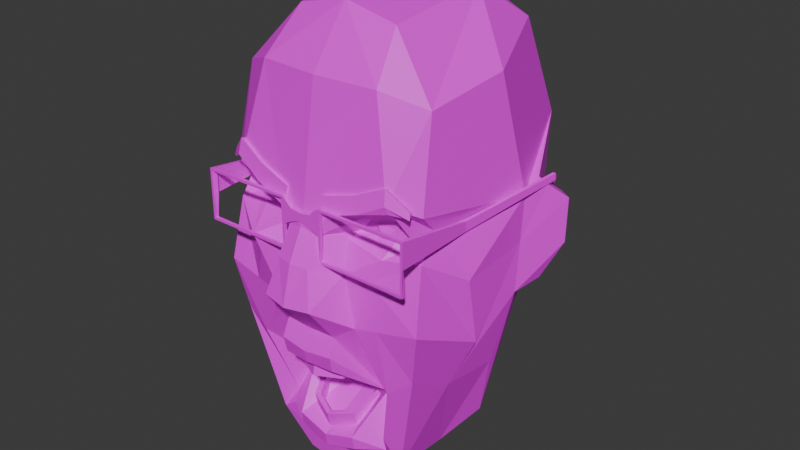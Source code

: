 # Source: cobson.blend  (saved by Blender 4.1.23; exported with 4.5.12 LTS)
import bpy
from mathutils import Matrix  # noqa: F401  (used for matrix-valued properties, if any)

bpy.ops.wm.read_factory_settings(use_empty=True)
scene = bpy.context.scene
scene.name = 'Scene'

# ---- images (referenced by path relative to the original .blend; pixels are not part of the script)
import os
ASSET_DIR = os.environ.get("B2B_ASSET_DIR", "")  # directory of the original .blend (textures are referenced by path, not embedded)
HERE = os.path.dirname(os.path.abspath(__file__))  # packed textures are extracted next to this script under _unpacked/

def load_image(name, relpath, width, height, colorspace="sRGB"):
    """Load a texture the original file referenced (path relative to the .blend, or extracted next to this script)."""
    p = next((c for c in (os.path.join(HERE, relpath), os.path.join(ASSET_DIR, relpath)) if relpath and os.path.exists(c)), "")
    if p:
        img = bpy.data.images.load(p, check_existing=True)
        img.name = name
    else:  # same state as the original file: an image datablock whose file is absent (Cycles renders it pink)
        img = bpy.data.images.new(name, width, height)
        img.source = "FILE"
        img.filepath = "//" + (relpath or name)
    img.colorspace_settings.name = colorspace
    return img
img_tex_1_png = load_image('tex_1.png', 'tex_1.png', 1024, 1024, 'sRGB')

# ---- materials (node trees are filled in below, after node groups)
mat_material_001 = bpy.data.materials.new('Material.001')
mat_material_001.use_transparent_shadow = False

# ---- material node trees
mat_material_001.use_nodes = True; mat_material_001.node_tree.nodes.clear()
_N = mat_material_001.node_tree.nodes; _L = mat_material_001.node_tree.links
n0 = _N.new('ShaderNodeBsdfPrincipled'); n0.name = 'Principled BSDF'; n0.location = (10, 300)
n1 = _N.new('ShaderNodeOutputMaterial'); n1.name = 'Material Output'; n1.location = (300, 300)
n2 = _N.new('ShaderNodeTexImage'); n2.name = 'Image Texture'; n2.location = (-367, 348)
n2.image = img_tex_1_png
_L.new(n0.outputs[0], n1.inputs[0])
_L.new(n2.outputs[0], n0.inputs[0])
n1.is_active_output = True

# ---- world
world_world = bpy.data.worlds.new('World'); scene.world = world_world
world_world.use_nodes = True; world_world.node_tree.nodes.clear()
_N = world_world.node_tree.nodes; _L = world_world.node_tree.links
n0 = _N.new('ShaderNodeOutputWorld'); n0.name = 'World Output'; n0.location = (300, 300)
n1 = _N.new('ShaderNodeBackground'); n1.name = 'Background'; n1.location = (10, 300)
n1.inputs[0].default_value = (0.05088, 0.05088, 0.05088, 1.0)
_L.new(n1.outputs[0], n0.inputs[0])
n0.is_active_output = True
world_world.color = (0.05088, 0.05088, 0.05088)
world_world.use_sun_shadow = False
world_world.sun_shadow_jitter_overblur = 0.0

# ---- meshes
me_mhead2 = bpy.data.meshes.new('mhead2')
me_mhead2.from_pydata([(0.05093, 0.05102, 0.08396), (0.01393, 0.03583, 0.08585), (0.06181, 0.03755, 0.07559), (0.05248, 0.03664, 0.08395), (0.06252, 0.03872, 0.07777), (0.04456, -0.09059, -0.04756), (0.0, -0.02832, 0.1107), (0.01588, 0.02599, 0.0892), (0.01623, -0.1451, 0.06789), (0.09056, 0.01693, -0.03628), (0.01838, -0.06204, 0.09396), (0.06319, 0.02087, 0.05646), (0.06238, 0.08904, 0.05965), (0.03857, 0.09829, 0.07422), (-0.01366, 0.03293, 0.08585), (-0.05994, 0.04156, 0.07922), (-0.0151, 0.02361, 0.09168), (-0.01263, 0.03509, 0.08948), (-0.05062, 0.05011, 0.0808), (-0.05934, 0.04063, 0.07689), (0.0, -0.1645, 0.06569), (0.0001291, 0.01589, 0.09334), (0.0001687, 0.02402, 0.09086), (0.0, -0.125, -0.06577), (-0.04456, -0.09059, -0.04756), (-0.06833, 0.02076, 0.05646), (-0.03368, 0.01071, 0.06839), (-0.0632, -0.0854, 0.04102), (-0.06855, -0.03396, 0.08023), (-0.06464, -0.08881, -0.001331), (0.03506, 0.03249, 0.08882), (0.03514, 0.03154, 0.08598), (-0.03303, 0.04019, 0.08332), (0.03368, 0.02056, 0.06839), (-0.03353, 0.01843, 0.06839), (0.01775, -0.07238, 0.09162), (-0.04864, -0.078, 0.07634), (-0.01375, 0.01362, 0.09334), (-0.005116, 0.01718, 0.09334), (-0.07376, 0.02359, -0.04237), (-0.0672, -0.001314, 0.09132), (-0.07186, 0.02019, -0.04), (-0.06889, 0.01362, 0.09334), (-0.06889, 0.03018, 0.09334), (0.01401, -0.001314, 0.09334), (0.005374, 0.01718, 0.09334), (0.0787, 0.02009, -0.04036), (0.06746, -0.001314, 0.09132), (0.01401, -0.001314, 0.0913), (0.06585, 0.02856, 0.09123), (0.07693, 0.02369, -0.042), (0.06915, 0.01362, 0.09334), (0.06915, -0.002934, 0.09334), (0.01244, -0.002934, 0.09134), (0.06736, 0.03018, 0.09125), (-0.0221, -0.1051, 0.05254), (-0.0156, -0.1145, 0.06997), (-0.01876, -0.08285, 0.05941), (-0.01307, -0.08445, 0.07784), (-0.0221, -0.07266, 0.05829), (0.06572, 0.007013, 0.07212), (0.06855, -0.03396, 0.08023), (0.03992, -0.1431, 0.01121), (0.02405, -0.1688, 0.0509), (0.0831, 0.01788, -0.04062), (0.08095, -0.01288, -0.03951), (0.01669, -0.05064, 0.08868), (0.01593, -0.02717, 0.1076), (0.0, -0.01695, -0.0984), (-0.06661, 0.004773, 0.07093), (-0.05676, 0.01054, 0.06268), (0.03323, 0.04169, 0.08332), (0.06156, 0.03374, 0.07618), (0.0333, 0.04272, 0.08672), (-0.06648, 0.03378, 0.07082), (-0.06238, 0.08904, 0.05965), (0.06289, 0.0346, 0.07881), (0.0632, -0.0854, 0.04102), (0.07674, -0.05356, 0.0342), (-0.05106, 0.04709, -0.08095), (0.0, 0.05317, -0.1035), (0.08959, -0.01227, -0.037), (0.07603, -0.01101, 0.04159), (-0.04697, -0.03884, 0.08128), (-0.04722, -0.1427, 0.02469), (-0.09056, 0.01693, -0.03628), (-0.08959, -0.01227, -0.037), (0.07337, -0.03398, -0.02953), (0.08009, -0.03507, -0.02665), (0.0, -0.1516, 0.01697), (0.0, -0.1728, 0.05115), (-0.06837, 0.09783, 0.004021), (0.0212, -0.01049, 0.08264), (0.01958, 0.008559, 0.07669), (-0.009878, 0.01293, 0.09175), (-0.02173, 0.01406, 0.06839), (-4.002e-05, -0.06432, 0.09489), (0.0, -0.05116, 0.089), (-0.03315, 0.04131, 0.08672), (-0.05274, -0.02297, -0.07294), (0.04599, 0.01236, 0.06839), (-0.04618, 0.0184, 0.06839), (-0.04731, 0.02633, 0.06834), (-0.07481, -0.03982, -0.008552), (-0.08009, -0.03507, -0.02665), (0.06566, 0.0339, 0.07082), (-0.07638, -0.005998, -0.009206), (-0.01497, 0.02244, 0.08802), (-0.05997, 0.03534, 0.078), (-0.05191, 0.0407, 0.08395), (-0.02356, -0.1608, 0.06565), (0.07586, 0.02894, -0.02671), (0.04722, -0.1427, 0.02469), (0.04666, -0.1411, 0.06464), (0.01258, 0.03683, 0.08948), (0.01547, 0.02654, 0.09168), (0.07749, 0.02356, -0.009731), (0.05216, 0.04155, 0.08596), (0.07638, -0.005998, -0.009206), (-0.04666, -0.1411, 0.06464), (0.05065, 0.05015, 0.0808), (0.02356, -0.1608, 0.06565), (0.06236, -0.06805, 0.07493), (0.08368, 0.02767, -0.02325), (0.05106, 0.04709, -0.08095), (0.0, -0.1413, 0.07809), (-0.02181, -0.1361, 0.07548), (-0.0831, 0.01788, -0.04062), (-0.01623, -0.1451, 0.06789), (-0.07674, -0.05356, 0.0342), (0.03234, 0.1253, 0.04945), (-0.07603, -0.01101, 0.04159), (0.0, 0.1165, -0.08156), (0.0, 0.1394, -0.03093), (0.04467, 0.1092, -0.05892), (0.03298, 0.1327, -0.02446), (0.06837, 0.09783, 0.004021), (-0.03787, -0.002015, 0.0926), (-0.05181, 0.03663, 0.08435), (-0.02124, 0.00739, 0.07669), (0.07481, -0.03982, -0.008552), (-0.07455, 0.02894, -0.02671), (-0.08152, 0.02767, -0.02325), (-0.05581, -0.1001, -0.005927), (-0.03992, -0.1431, 0.01121), (0.03335, 0.026, 0.06839), (0.05043, 0.02618, 0.06769), (0.04605, 0.02029, 0.06839), (0.03942, 0.01459, 0.07125), (0.0, 0.1333, 0.0507), (0.05577, 0.01121, 0.06268), (-0.07226, 0.02356, -0.009731), (0.05195, 0.04108, 0.08435), (0.03348, 0.01254, 0.06839), (0.043, 0.003717, 0.07711), (3.904e-05, -0.003516, 0.1036), (-0.01593, -0.02717, 0.1076), (-0.01669, -0.05064, 0.08868), (0.03651, -0.1332, 0.06582), (0.03012, -0.09805, 0.05575), (-0.01867, -0.0118, 0.08264), (-0.03234, 0.1253, 0.04945), (0.0276, -0.04364, 0.08231), (0.01541, 0.02546, 0.08802), (-0.0276, -0.04364, 0.08231), (-0.02907, -0.1028, 0.05273), (0.01021, -0.004118, 0.1008), (0.05274, -0.02297, -0.07294), (0.0, 0.09873, 0.07836), (-0.03955, 0.013, 0.07125), (-0.05093, 0.05102, 0.08396), (-0.05205, 0.0414, 0.08596), (-0.06236, -0.06805, 0.07493), (-0.03471, 0.03077, 0.08882), (-0.01704, -0.06204, 0.0942), (0.01009, 0.01272, 0.09175), (0.02305, 0.01201, 0.06839), (-0.03857, 0.09829, 0.07422), (-0.01547, 0.02299, 0.0892), (-0.07337, -0.03398, -0.02953), (-0.03651, -0.1332, 0.06582), (-0.03298, 0.1327, -0.02446), (-0.08095, -0.01288, -0.03951), (-0.04467, 0.1092, -0.05892), (0.05581, -0.1312, -0.005927), (0.03857, -0.121, 0.07123), (0.0, -0.1475, 0.06781), (-0.035, -0.01364, 0.08973), (-0.02405, -0.1688, 0.0509), (-0.03081, 0.02419, 0.07028), (0.06464, -0.08881, -0.001331), (0.0462, -0.08181, 0.07708), (-0.06069, 0.03612, 0.08049), (-0.03471, 0.0297, 0.08598), (-0.01073, -0.003752, 0.1008), (-0.04621, 0.01057, 0.06839), (0.03646, -0.01104, 0.07959), (0.0197, -0.1358, 0.07556), (0.04223, -0.03999, 0.08153), (-0.01651, -0.0728, 0.0918), (0.0, -0.07259, 0.0933), (0.01905, -0.1269, 0.07721), (-0.02123, -0.1278, 0.07696), (0.0, -0.1324, 0.0793), (0.0001159, -0.1002, 0.007315), (-0.06889, -0.002934, 0.09334), (-0.01218, -0.002934, 0.09334), (-0.01218, 0.01362, 0.09334), (-0.01218, 0.03018, 0.09334), (-0.06559, 0.02856, 0.09123), (-0.06733, 0.02856, 0.09334), (-0.006549, 0.02454, 0.09334), (0.0001291, 0.0184, 0.09334), (0.0001291, 0.02364, 0.09334), (-0.07044, 0.02247, 0.03884), (-0.07044, 0.0162, 0.03884), (-0.07646, 0.03316, -0.02861), (-0.07646, 0.02913, -0.02861), (-0.07376, 0.02009, -0.04036), (-0.06767, 0.01362, 0.09068), (-0.06889, -0.002934, 0.09134), (-0.01218, -0.002934, 0.09134), (-0.01218, 0.01362, 0.09134), (-0.01218, 0.03018, 0.09134), (-0.0671, 0.03018, 0.09125), (-0.06733, 0.01362, 0.09334), (-0.0661, 0.01353, 0.09069), (-0.005116, 0.01608, 0.09134), (-0.006549, 0.02561, 0.09134), (0.0001291, 0.01766, 0.09134), (0.0001291, 0.02444, 0.09134), (-0.06851, 0.02247, 0.03871), (-0.0685, 0.0162, 0.03872), (-0.07451, 0.0332, -0.02857), (-0.07451, 0.02918, -0.02849), (-0.07186, 0.02369, -0.042), (-0.06733, -0.001314, 0.09334), (-0.01375, -0.001314, 0.09334), (-0.01375, 0.02856, 0.09334), (-0.01375, -0.001314, 0.0913), (-0.01375, 0.01362, 0.09133), (-0.01375, 0.02856, 0.0913), (0.01244, -0.002934, 0.09334), (0.01244, 0.01362, 0.09334), (0.01244, 0.03018, 0.09334), (0.06915, 0.03018, 0.09334), (0.06759, 0.02856, 0.09334), (0.006807, 0.02454, 0.09334), (0.07069, 0.02247, 0.03884), (0.07069, 0.0162, 0.03884), (0.08542, 0.03316, -0.02861), (0.08542, 0.02913, -0.02861), (0.07879, 0.02359, -0.04237), (0.06792, 0.01362, 0.09068), (0.06915, -0.002934, 0.09134), (0.01244, 0.01362, 0.09134), (0.01244, 0.03018, 0.09134), (0.06759, 0.01362, 0.09334), (0.06636, 0.01353, 0.09069), (0.005374, 0.01608, 0.09134), (0.006807, 0.02561, 0.09134), (0.06876, 0.02247, 0.03871), (0.06876, 0.0162, 0.03872), (0.08346, 0.0332, -0.02857), (0.08347, 0.02918, -0.02849), (0.07684, 0.02019, -0.04), (0.06759, -0.001314, 0.09334), (0.01401, 0.01362, 0.09334), (0.01401, 0.02856, 0.09334), (0.01401, 0.01362, 0.09133), (0.01401, 0.02856, 0.0913), (0.01582, -0.1242, 0.06753), (0.02233, -0.1149, 0.0501), (0.0001126, -0.1183, 0.07719), (0.01582, -0.1145, 0.06997), (0.02233, -0.07266, 0.05829), (0.01898, -0.1146, 0.04899), (0.01898, -0.08285, 0.05941), (-0.0156, -0.1242, 0.06753), (-0.0221, -0.1149, 0.0501), (0.01898, -0.1048, 0.05144), (0.01305, -0.1139, 0.06784), (0.0001126, -0.1175, 0.07376), (-0.01282, -0.1139, 0.06784), (-0.01875, -0.1048, 0.05144), (0.01326, -0.1236, 0.06516), (0.0001126, -0.1273, 0.07131), (-0.01304, -0.1236, 0.06516), (0.01898, -0.07291, 0.05717), (-0.01876, -0.07291, 0.05717), (-0.0156, -0.0839, 0.08025), (-0.0221, -0.08259, 0.06054), (0.01582, -0.0839, 0.08025), (0.0001126, -0.08444, 0.08842), (-0.0156, -0.07397, 0.07801), (-0.01875, -0.1146, 0.04899), (-0.01282, -0.07445, 0.07587), (0.01582, -0.07397, 0.07801), (0.01304, -0.07445, 0.07587), (0.01329, -0.08445, 0.07784), (0.0001126, -0.08522, 0.08497), (0.0001126, -0.1281, 0.07475), (0.02233, -0.1051, 0.05254), (0.02233, -0.08259, 0.06054), (0.0001126, -0.07451, 0.08618), (0.0001126, -0.07529, 0.08272), (-0.03795, -0.1262, 0.06003)], [], [(17, 16, 107, 14), (170, 15, 192, 171), (98, 173, 16, 17), (63, 121, 20, 90), (98, 17, 14, 32), (151, 91, 183, 79), (171, 192, 108, 109), (0, 120, 71, 73), (0, 73, 30, 117), (188, 90, 20, 110), (174, 96, 97, 157), (85, 86, 106, 142), (116, 123, 111), (127, 85, 142, 141), (117, 3, 72, 76), (116, 136, 12, 105), (178, 94, 21, 22), (86, 182, 179, 104), (140, 87, 88), (84, 29, 143, 144), (81, 88, 87, 65), (12, 130, 13), (64, 111, 123, 9), (183, 181, 133, 132), (116, 111, 124), (134, 135, 136), (177, 168, 149, 161), (99, 179, 141, 79), (24, 99, 68, 23), (64, 65, 87), (111, 64, 87), (140, 190, 184), (167, 87, 140), (0, 117, 76, 4), (6, 155, 194, 156), (175, 93, 176), (19, 108, 192, 15), (18, 19, 15, 170), (189, 95, 94, 178), (60, 11, 150), (146, 145, 33, 147), (176, 153, 33, 145), (176, 93, 153), (13, 130, 149, 168), (116, 118, 123), (5, 23, 68, 167), (146, 147, 100, 150), (11, 105, 152), (150, 11, 152), (150, 152, 146), (97, 6, 156, 157), (119, 110, 128, 180), (68, 99, 79, 80), (153, 93, 154), (100, 153, 154), (92, 93, 175), (166, 92, 175), (181, 91, 75, 161), (153, 100, 148), (100, 147, 148), (92, 162, 196), (154, 93, 92), (63, 62, 112), (11, 60, 82), (77, 112, 190), (10, 66, 97, 96), (140, 88, 81), (118, 140, 81), (186, 125, 126, 128), (20, 186, 128, 110), (113, 122, 191, 185), (158, 113, 185, 159), (197, 8, 158), (143, 103, 99, 24), (66, 10, 159), (162, 66, 159), (151, 106, 131, 25), (82, 78, 118), (190, 140, 77), (77, 140, 118), (78, 77, 118), (7, 22, 21, 175), (164, 83, 36, 165), (154, 60, 150), (100, 154, 150), (84, 188, 110, 119), (66, 162, 67), (178, 22, 168, 177), (105, 11, 116), (74, 75, 91, 151), (7, 152, 13), (186, 8, 197, 125), (138, 177, 75, 74), (116, 11, 82, 118), (173, 171, 109, 193), (145, 7, 175, 176), (161, 149, 133, 181), (30, 31, 3, 117), (114, 1, 163, 115), (2, 4, 76, 72), (102, 189, 178, 138), (120, 0, 4, 2), (115, 163, 31, 30), (79, 183, 132, 80), (134, 132, 133, 135), (62, 63, 90, 89), (151, 141, 142), (112, 62, 184, 190), (68, 80, 124, 167), (119, 172, 27, 84), (103, 104, 179), (135, 130, 12, 136), (130, 135, 133, 149), (75, 177, 161), (124, 80, 132, 134), (137, 69, 28, 83, 187), (124, 134, 136, 116), (79, 141, 151), (183, 91, 181), (69, 131, 129, 28), (156, 194, 160, 164), (73, 114, 115, 30), (179, 182, 127), (141, 179, 127), (103, 143, 29), (103, 179, 99), (184, 5, 167, 140), (155, 21, 94, 194), (94, 95, 139), (146, 152, 7, 145), (28, 129, 27, 172), (69, 70, 25), (101, 34, 189, 102), (95, 189, 34, 26), (95, 26, 139), (118, 81, 9, 123), (151, 142, 106), (97, 66, 67, 6), (102, 70, 195, 101), (138, 74, 25), (70, 138, 25), (70, 102, 138), (6, 67, 166, 155), (152, 105, 12, 13), (155, 166, 175, 21), (26, 137, 139), (195, 137, 26), (94, 139, 160), (194, 94, 160), (121, 63, 112, 113), (26, 169, 195), (195, 169, 101), (160, 137, 187), (137, 160, 139), (188, 84, 144), (25, 131, 69), (27, 29, 84), (65, 64, 9, 81), (86, 104, 103), (106, 86, 103), (144, 89, 90, 188), (8, 121, 113, 158), (165, 36, 306), (180, 165, 306, 119), (126, 180, 128), (122, 61, 198, 191), (165, 174, 157), (164, 165, 157), (167, 124, 111, 87), (131, 106, 129), (29, 27, 103), (106, 103, 27), (129, 106, 27), (154, 196, 198, 61, 60), (60, 61, 78, 82), (70, 69, 137), (195, 70, 137), (61, 122, 77, 78), (157, 156, 164), (67, 162, 92, 166), (20, 121, 8, 186), (151, 25, 74), (13, 168, 22, 7), (177, 138, 178), (182, 86, 85, 127), (113, 112, 77, 122), (73, 71, 1, 114), (16, 173, 193, 107), (170, 98, 32, 18), (170, 171, 173, 98), (147, 33, 148), (33, 153, 148), (34, 169, 26), (34, 101, 169), (126, 202, 165, 180), (125, 203, 202, 126), (10, 96, 200, 35), (158, 159, 201, 197), (35, 159, 10), (199, 200, 96, 174), (165, 199, 174), (201, 203, 125, 197), (201, 159, 204), (203, 201, 204), (35, 200, 204), (159, 35, 204), (165, 202, 204), (202, 203, 204), (199, 165, 204), (200, 199, 204), (198, 196, 162), (185, 191, 159), (191, 198, 162, 159), (187, 83, 164), (36, 83, 28, 172), (240, 239, 237, 37), (241, 240, 37, 238), (208, 207, 38, 211), (211, 38, 212, 213), (42, 43, 214, 215), (215, 214, 216, 217), (217, 216, 39, 218), (209, 241, 238, 210), (226, 209, 210, 225), (223, 228, 227, 222), (228, 230, 229, 227), (219, 232, 231, 224), (232, 234, 233, 231), (234, 41, 235, 233), (205, 42, 219, 220), (206, 205, 220, 221), (43, 208, 223, 224), (207, 206, 221, 222), (38, 207, 222, 227), (208, 211, 228, 223), (213, 212, 229, 230), (212, 38, 227, 229), (211, 213, 230, 228), (214, 43, 224, 231), (42, 215, 232, 219), (216, 214, 231, 233), (215, 217, 234, 232), (218, 39, 235, 41), (39, 216, 233, 235), (217, 218, 41, 234), (236, 225, 42, 205), (237, 236, 205, 206), (238, 37, 207, 208), (210, 238, 208, 43), (225, 210, 43, 42), (37, 237, 206, 207), (226, 40, 220, 219), (40, 239, 221, 220), (240, 241, 223, 222), (241, 209, 224, 223), (209, 226, 219, 224), (239, 240, 222, 221), (239, 40, 236, 237), (40, 226, 225, 236), (269, 267, 44, 48), (270, 268, 267, 269), (244, 247, 45, 243), (247, 213, 212, 45), (51, 249, 248, 245), (249, 251, 250, 248), (251, 46, 252, 250), (49, 246, 268, 270), (258, 257, 246, 49), (256, 255, 259, 260), (260, 259, 229, 230), (253, 54, 261, 262), (262, 261, 263, 264), (264, 263, 50, 265), (52, 254, 253, 51), (242, 53, 254, 52), (245, 54, 256, 244), (243, 255, 53, 242), (45, 259, 255, 243), (244, 256, 260, 247), (212, 229, 259, 45), (247, 260, 230, 213), (248, 261, 54, 245), (51, 253, 262, 249), (250, 263, 261, 248), (249, 262, 264, 251), (46, 265, 50, 252), (252, 50, 263, 250), (251, 264, 265, 46), (266, 52, 51, 257), (44, 242, 52, 266), (268, 244, 243, 267), (246, 245, 244, 268), (257, 51, 245, 246), (267, 243, 242, 44), (258, 253, 254, 47), (47, 254, 53, 48), (269, 255, 256, 270), (270, 256, 54, 49), (49, 54, 253, 258), (48, 53, 255, 269), (48, 44, 266, 47), (47, 266, 257, 258), (271, 274, 273, 301), (278, 56, 55, 279), (272, 302, 274, 271), (301, 273, 56, 278), (292, 297, 304, 293), (290, 294, 59, 291), (303, 275, 297, 292), (293, 304, 294, 290), (285, 286, 282, 281), (287, 295, 284, 283), (276, 285, 281, 280), (286, 287, 283, 282), (299, 300, 305, 298), (58, 57, 289, 296), (277, 299, 298, 288), (300, 58, 296, 305), (301, 278, 287, 286), (303, 292, 299, 277), (271, 301, 286, 285), (302, 272, 276, 280), (294, 304, 305, 296), (297, 275, 288, 298), (272, 271, 285, 276), (290, 291, 57, 58), (291, 59, 289, 57), (304, 297, 298, 305), (55, 56, 283, 284), (56, 273, 282, 283), (273, 274, 281, 282), (292, 293, 300, 299), (279, 55, 284, 295), (274, 302, 280, 281), (278, 279, 295, 287), (59, 294, 296, 289), (275, 303, 277, 288), (293, 290, 58, 300), (306, 36, 172, 119), (154, 92, 196), (164, 160, 187)])
_uv = me_mhead2.uv_layers.new(name='UVMap')
_uv.uv.foreach_set('vector', [0.01781, 0.766, 0.01781, 0.7922, 0.04398, 0.7922, 0.04398, 0.766, 0.01781, 0.766, 0.01781, 0.7856, 0.04398, 0.7856, 0.04398, 0.766, 0.03089, 0.766, 0.03089, 0.7922, 0.04398, 0.7922, 0.04398, 0.766, 0.02889, 0.9501, 0.02706, 0.9509, 0.02483, 0.9477, 0.0274, 0.9464, 0.01781, 0.7791, 0.01781, 0.7922, 0.04398, 0.7922, 0.04398, 0.7791, 0.03459, 0.9723, 0.03157, 0.98, 0.03789, 0.9837, 0.04223, 0.9782, 0.01781, 0.766, 0.01781, 0.7856, 0.04398, 0.7856, 0.04398, 0.766, 0.01781, 0.766, 0.04398, 0.766, 0.04398, 0.7791, 0.01781, 0.7791, 0.01781, 0.766, 0.03089, 0.766, 0.03089, 0.7922, 0.01781, 0.7922, 0.02889, 0.9501, 0.0274, 0.9464, 0.02483, 0.9477, 0.02706, 0.9509, 0.01949, 0.9551, 0.01798, 0.9541, 0.017, 0.9564, 0.0185, 0.958, 0.03664, 0.9711, 0.03722, 0.97, 0.03493, 0.9691, 0.03615, 0.9721, 0.03459, 0.9723, 0.03615, 0.9721, 0.0369, 0.973, 0.037, 0.9713, 0.03664, 0.9711, 0.03615, 0.9721, 0.0369, 0.973, 0.01781, 0.766, 0.04398, 0.766, 0.04398, 0.7916, 0.01781, 0.7916, 0.03459, 0.9723, 0.03157, 0.98, 0.02638, 0.978, 0.02492, 0.9725, 0.01789, 0.9721, 0.01672, 0.9693, 0.01499, 0.9698, 0.01507, 0.972, 0.03722, 0.97, 0.03775, 0.9702, 0.03921, 0.968, 0.03819, 0.968, 0.03694, 0.9659, 0.03921, 0.968, 0.03819, 0.968, 0.03273, 0.954, 0.03793, 0.9594, 0.03933, 0.9581, 0.03496, 0.9533, 0.03722, 0.97, 0.03819, 0.968, 0.03921, 0.968, 0.03775, 0.9702, 0.02638, 0.978, 0.02492, 0.9828, 0.02338, 0.9785, 0.037, 0.9713, 0.0369, 0.973, 0.03615, 0.9721, 0.03664, 0.9711, 0.03789, 0.9837, 0.03351, 0.9858, 0.03408, 0.9904, 0.04176, 0.989, 0.03459, 0.9723, 0.0369, 0.973, 0.04223, 0.9782, 0.03789, 0.9837, 0.03351, 0.9858, 0.03157, 0.98, 0.02338, 0.9785, 0.01733, 0.9816, 0.02241, 0.987, 0.02492, 0.9828, 0.0443, 0.9708, 0.03921, 0.968, 0.0369, 0.973, 0.04223, 0.9782, 0.04517, 0.9616, 0.0443, 0.9708, 0.05169, 0.974, 0.05225, 0.9624, 0.037, 0.9713, 0.03775, 0.9702, 0.03921, 0.968, 0.0369, 0.973, 0.037, 0.9713, 0.03921, 0.968, 0.03694, 0.9659, 0.03793, 0.9594, 0.03933, 0.9581, 0.0443, 0.9708, 0.03921, 0.968, 0.03694, 0.9659, 0.01781, 0.766, 0.04398, 0.766, 0.04436, 0.7915, 0.01781, 0.7916, 0.01383, 0.9591, 0.01419, 0.9638, 0.01584, 0.9643, 0.01535, 0.9598, 0.01672, 0.9693, 0.01896, 0.9668, 0.01978, 0.9683, 0.02855, 0.7465, 0.02964, 0.7815, 0.04398, 0.7856, 0.0553, 0.7464, 0.01781, 0.766, 0.01781, 0.7856, 0.04398, 0.7856, 0.04398, 0.766, 0.02111, 0.9694, 0.01978, 0.9683, 0.01672, 0.9693, 0.01789, 0.9721, 0.02597, 0.9659, 0.02745, 0.9704, 0.02503, 0.9691, 0.7808, 0.9084, 0.7807, 0.9107, 0.78, 0.9106, 0.78, 0.9089, 0.7788, 0.9121, 0.7789, 0.9107, 0.78, 0.9106, 0.7807, 0.9107, 0.01978, 0.9683, 0.01896, 0.9668, 0.02124, 0.9678, 0.02338, 0.9785, 0.02492, 0.9828, 0.02241, 0.987, 0.01733, 0.9816, 0.03459, 0.9723, 0.03493, 0.9691, 0.03615, 0.9721, 0.04517, 0.9616, 0.05225, 0.9624, 0.05169, 0.974, 0.0443, 0.9708, 0.7808, 0.9084, 0.78, 0.9089, 0.7789, 0.9089, 0.7788, 0.9074, 0.02745, 0.9704, 0.02492, 0.9725, 0.02291, 0.9731, 0.02503, 0.9691, 0.02745, 0.9704, 0.02291, 0.9731, 0.02503, 0.9691, 0.02291, 0.9731, 0.02285, 0.9697, 0.017, 0.9564, 0.01383, 0.9591, 0.01535, 0.9598, 0.0185, 0.958, 0.02677, 0.9537, 0.02706, 0.9509, 0.02414, 0.9519, 0.02562, 0.9547, 0.05169, 0.974, 0.0443, 0.9708, 0.04223, 0.9782, 0.04813, 0.9828, 0.02124, 0.9678, 0.01896, 0.9668, 0.0221, 0.9656, 0.02311, 0.968, 0.02124, 0.9678, 0.0221, 0.9656, 0.01907, 0.9621, 0.01896, 0.9668, 0.01672, 0.9693, 0.01584, 0.9643, 0.01907, 0.9621, 0.01672, 0.9693, 0.03351, 0.9858, 0.03157, 0.98, 0.02638, 0.978, 0.02492, 0.9828, 0.007858, 0.8836, 0.04799, 0.8841, 0.02613, 0.9012, 0.04799, 0.8841, 0.04797, 0.9141, 0.02613, 0.9012, 0.01907, 0.9621, 0.02005, 0.9599, 0.02166, 0.9644, 0.0221, 0.9656, 0.01896, 0.9668, 0.01907, 0.9621, 0.02889, 0.9501, 0.03496, 0.9533, 0.03273, 0.954, 0.02745, 0.9704, 0.02597, 0.9659, 0.0295, 0.9668, 0.03189, 0.9592, 0.03273, 0.954, 0.03793, 0.9594, 0.01949, 0.9551, 0.0185, 0.958, 0.017, 0.9564, 0.01798, 0.9541, 0.03694, 0.9659, 0.03819, 0.968, 0.03722, 0.97, 0.03493, 0.9691, 0.03694, 0.9659, 0.03722, 0.97, 0.02257, 0.9497, 0.02039, 0.9516, 0.02199, 0.9531, 0.02414, 0.9519, 0.02483, 0.9477, 0.02257, 0.9497, 0.02414, 0.9519, 0.02706, 0.9509, 0.02677, 0.9537, 0.02614, 0.9594, 0.02556, 0.9581, 0.02588, 0.955, 0.02562, 0.9547, 0.02677, 0.9537, 0.02588, 0.955, 0.0248, 0.9567, 0.02199, 0.9531, 0.02414, 0.9519, 0.02562, 0.9547, 0.03933, 0.9581, 0.03694, 0.9659, 0.0443, 0.9708, 0.04517, 0.9616, 0.0185, 0.958, 0.01949, 0.9551, 0.0248, 0.9567, 0.02005, 0.9599, 0.0185, 0.958, 0.0248, 0.9567, 0.03459, 0.9723, 0.03493, 0.9691, 0.0295, 0.9668, 0.02745, 0.9704, 0.0295, 0.9668, 0.03145, 0.9628, 0.03493, 0.9691, 0.03793, 0.9594, 0.03694, 0.9659, 0.03189, 0.9592, 0.03189, 0.9592, 0.03694, 0.9659, 0.03493, 0.9691, 0.03145, 0.9628, 0.03189, 0.9592, 0.03493, 0.9691, 0.01789, 0.9721, 0.01507, 0.972, 0.01499, 0.9698, 0.01672, 0.9693, 0.02005, 0.9599, 0.02299, 0.9614, 0.02573, 0.9586, 0.0248, 0.9567, 0.0221, 0.9656, 0.02597, 0.9659, 0.02503, 0.9691, 0.02311, 0.968, 0.0221, 0.9656, 0.02503, 0.9691, 0.03273, 0.954, 0.02889, 0.9501, 0.02706, 0.9509, 0.02677, 0.9537, 0.0185, 0.958, 0.02005, 0.9599, 0.01535, 0.9598, 0.01789, 0.9721, 0.01507, 0.972, 0.01733, 0.9816, 0.02338, 0.9785, 0.02492, 0.9725, 0.02745, 0.9704, 0.03459, 0.9723, 0.02492, 0.9725, 0.02638, 0.978, 0.03157, 0.98, 0.03459, 0.9723, 0.01789, 0.9721, 0.02291, 0.9731, 0.02338, 0.9785, 0.02257, 0.9497, 0.02414, 0.9519, 0.02199, 0.9531, 0.02039, 0.9516, 0.02291, 0.9731, 0.02338, 0.9785, 0.02638, 0.978, 0.02492, 0.9725, 0.03459, 0.9723, 0.02745, 0.9704, 0.0295, 0.9668, 0.03493, 0.9691, 0.01781, 0.7791, 0.01781, 0.7922, 0.04398, 0.7922, 0.04398, 0.7791, 0.02111, 0.9694, 0.01789, 0.9721, 0.01672, 0.9693, 0.01978, 0.9683, 0.02492, 0.9828, 0.02241, 0.987, 0.03408, 0.9904, 0.03351, 0.9858, 0.01781, 0.7791, 0.04398, 0.7791, 0.04398, 0.7922, 0.01781, 0.7922, 0.01781, 0.766, 0.04398, 0.766, 0.04398, 0.7922, 0.01781, 0.7922, 0.01781, 0.766, 0.04448, 0.7644, 0.04436, 0.7915, 0.01842, 0.7919, 0.02285, 0.9697, 0.02111, 0.9694, 0.01789, 0.9721, 0.02291, 0.9731, 0.01781, 0.766, 0.04398, 0.766, 0.04398, 0.7916, 0.01781, 0.7922, 0.01781, 0.766, 0.04398, 0.766, 0.04398, 0.7791, 0.01781, 0.7791, 0.04223, 0.9782, 0.03789, 0.9837, 0.04176, 0.989, 0.04813, 0.9828, 0.03789, 0.9837, 0.04176, 0.989, 0.03408, 0.9904, 0.03351, 0.9858, 0.03496, 0.9533, 0.02889, 0.9501, 0.0274, 0.9464, 0.03422, 0.9459, 0.03459, 0.9723, 0.0369, 0.973, 0.03615, 0.9721, 0.03273, 0.954, 0.03496, 0.9533, 0.03933, 0.9581, 0.03793, 0.9594, 0.05169, 0.974, 0.04813, 0.9828, 0.04223, 0.9782, 0.0443, 0.9708, 0.02677, 0.9537, 0.02614, 0.9594, 0.03189, 0.9592, 0.03273, 0.954, 0.03694, 0.9659, 0.03819, 0.968, 0.03921, 0.968, 0.03351, 0.9858, 0.02492, 0.9828, 0.02638, 0.978, 0.03157, 0.98, 0.02492, 0.9828, 0.03351, 0.9858, 0.03408, 0.9904, 0.02241, 0.987, 0.02638, 0.978, 0.02338, 0.9785, 0.02492, 0.9828, 0.04223, 0.9782, 0.04813, 0.9828, 0.04176, 0.989, 0.03789, 0.9837, 0.0221, 0.9656, 0.02597, 0.9659, 0.02599, 0.9629, 0.02299, 0.9614, 0.02153, 0.964, 0.04223, 0.9782, 0.03789, 0.9837, 0.03157, 0.98, 0.03459, 0.9723, 0.04223, 0.9782, 0.0369, 0.973, 0.03459, 0.9723, 0.03789, 0.9837, 0.03157, 0.98, 0.03351, 0.9858, 0.02597, 0.9659, 0.0295, 0.9668, 0.03145, 0.9628, 0.02599, 0.9629, 0.01535, 0.9598, 0.01584, 0.9643, 0.01907, 0.9621, 0.02005, 0.9599, 0.03089, 0.766, 0.04398, 0.766, 0.04398, 0.7922, 0.03089, 0.7922, 0.03921, 0.968, 0.03775, 0.9702, 0.037, 0.9713, 0.0369, 0.973, 0.03921, 0.968, 0.037, 0.9713, 0.03694, 0.9659, 0.03933, 0.9581, 0.03793, 0.9594, 0.03694, 0.9659, 0.03921, 0.968, 0.0443, 0.9708, 0.03933, 0.9581, 0.04517, 0.9616, 0.0443, 0.9708, 0.03694, 0.9659, 0.01419, 0.9638, 0.01499, 0.9698, 0.01672, 0.9693, 0.01584, 0.9643, 0.01672, 0.9693, 0.01978, 0.9683, 0.01896, 0.9668, 0.02285, 0.9697, 0.02291, 0.9731, 0.01789, 0.9721, 0.02111, 0.9694, 0.02599, 0.9629, 0.03145, 0.9628, 0.03189, 0.9592, 0.02614, 0.9594, 0.02597, 0.9659, 0.02503, 0.9691, 0.02745, 0.9704, 0.7844, 0.9135, 0.7843, 0.9035, 0.789, 0.9015, 0.7905, 0.9143, 0.7814, 0.8942, 0.789, 0.9015, 0.7843, 0.9035, 0.7783, 0.9033, 0.01978, 0.9683, 0.02124, 0.9678, 0.01896, 0.9668, 0.03493, 0.9691, 0.03722, 0.97, 0.03664, 0.9711, 0.03615, 0.9721, 0.03459, 0.9723, 0.03615, 0.9721, 0.03493, 0.9691, 0.017, 0.9564, 0.0185, 0.958, 0.01535, 0.9598, 0.01383, 0.9591, 0.7905, 0.9143, 0.7783, 0.9228, 0.7784, 0.9135, 0.7844, 0.9135, 0.02291, 0.9731, 0.02492, 0.9725, 0.02745, 0.9704, 0.02503, 0.9691, 0.02291, 0.9731, 0.02745, 0.9704, 0.02503, 0.9691, 0.02285, 0.9697, 0.02291, 0.9731, 0.01383, 0.9591, 0.01535, 0.9598, 0.01584, 0.9643, 0.01419, 0.9638, 0.02291, 0.9731, 0.02492, 0.9725, 0.02638, 0.978, 0.02338, 0.9785, 0.01419, 0.9638, 0.01584, 0.9643, 0.01672, 0.9693, 0.01499, 0.9698, 0.02124, 0.9678, 0.0221, 0.9656, 0.01896, 0.9668, 0.02311, 0.968, 0.0221, 0.9656, 0.02124, 0.9678, 0.01672, 0.9693, 0.01896, 0.9668, 0.01907, 0.9621, 0.01584, 0.9643, 0.01672, 0.9693, 0.01907, 0.9621, 0.02706, 0.9509, 0.02889, 0.9501, 0.03273, 0.954, 0.02677, 0.9537, 0.007858, 0.8836, 0.02613, 0.9012, 0.04799, 0.8841, 0.04799, 0.8841, 0.02613, 0.9012, 0.04809, 0.9129, 0.01907, 0.9621, 0.0221, 0.9656, 0.02153, 0.964, 0.0221, 0.9656, 0.01907, 0.9621, 0.01896, 0.9668, 0.02889, 0.9501, 0.03273, 0.954, 0.03496, 0.9533, 0.02745, 0.9704, 0.0295, 0.9668, 0.02597, 0.9659, 0.03189, 0.9592, 0.03793, 0.9594, 0.03273, 0.954, 0.03775, 0.9702, 0.037, 0.9713, 0.03664, 0.9711, 0.03722, 0.97, 0.03722, 0.97, 0.03819, 0.968, 0.03694, 0.9659, 0.03493, 0.9691, 0.03722, 0.97, 0.03694, 0.9659, 0.03496, 0.9533, 0.03422, 0.9459, 0.0274, 0.9464, 0.02889, 0.9501, 0.02414, 0.9519, 0.02706, 0.9509, 0.02677, 0.9537, 0.02562, 0.9547, 0.0248, 0.9567, 0.02573, 0.9586, 0.026, 0.9548, 0.02562, 0.9547, 0.0248, 0.9567, 0.026, 0.9548, 0.02677, 0.9537, 0.02199, 0.9531, 0.02562, 0.9547, 0.02414, 0.9519, 0.02614, 0.9594, 0.02599, 0.9629, 0.02229, 0.9611, 0.02556, 0.9581, 0.0248, 0.9567, 0.01949, 0.9551, 0.0185, 0.958, 0.02005, 0.9599, 0.0248, 0.9567, 0.0185, 0.958, 0.0443, 0.9708, 0.04223, 0.9782, 0.0369, 0.973, 0.03921, 0.968, 0.0295, 0.9668, 0.03493, 0.9691, 0.03145, 0.9628, 0.03793, 0.9594, 0.03189, 0.9592, 0.03694, 0.9659, 0.03493, 0.9691, 0.03694, 0.9659, 0.03189, 0.9592, 0.03145, 0.9628, 0.03493, 0.9691, 0.03189, 0.9592, 0.0221, 0.9656, 0.02166, 0.9644, 0.02229, 0.9611, 0.02599, 0.9629, 0.02597, 0.9659, 0.02597, 0.9659, 0.02599, 0.9629, 0.03145, 0.9628, 0.0295, 0.9668, 0.02503, 0.9691, 0.02597, 0.9659, 0.0221, 0.9656, 0.02311, 0.968, 0.02503, 0.9691, 0.0221, 0.9656, 0.02599, 0.9629, 0.02614, 0.9594, 0.03189, 0.9592, 0.03145, 0.9628, 0.0185, 0.958, 0.01535, 0.9598, 0.02005, 0.9599, 0.01535, 0.9598, 0.02005, 0.9599, 0.01907, 0.9621, 0.01584, 0.9643, 0.02483, 0.9477, 0.02706, 0.9509, 0.02414, 0.9519, 0.02257, 0.9497, 0.03459, 0.9723, 0.02745, 0.9704, 0.02492, 0.9725, 0.02338, 0.9785, 0.01733, 0.9816, 0.01507, 0.972, 0.01789, 0.9721, 0.02338, 0.9785, 0.02291, 0.9731, 0.01789, 0.9721, 0.03775, 0.9702, 0.03722, 0.97, 0.03664, 0.9711, 0.037, 0.9713, 0.02677, 0.9537, 0.03273, 0.954, 0.03189, 0.9592, 0.02614, 0.9594, 0.01781, 0.7791, 0.04398, 0.7791, 0.04398, 0.7922, 0.01781, 0.7922, 0.01781, 0.766, 0.01781, 0.7791, 0.04398, 0.7791, 0.04398, 0.766, 0.01781, 0.766, 0.01781, 0.7791, 0.04398, 0.7791, 0.04398, 0.766, 0.01781, 0.766, 0.01781, 0.7922, 0.03089, 0.7922, 0.03089, 0.766, 0.04797, 0.9141, 0.007327, 0.9135, 0.02613, 0.9012, 0.007327, 0.9135, 0.007858, 0.8836, 0.02613, 0.9012, 0.007373, 0.912, 0.02613, 0.9012, 0.007858, 0.8836, 0.007373, 0.912, 0.04809, 0.9129, 0.02613, 0.9012, 0.02199, 0.9531, 0.0216, 0.9534, 0.0248, 0.9567, 0.02562, 0.9547, 0.02039, 0.9516, 0.01978, 0.9522, 0.0216, 0.9534, 0.02199, 0.9531, 0.01949, 0.9551, 0.01798, 0.9541, 0.01837, 0.9537, 0.02009, 0.9546, 0.02562, 0.9547, 0.0248, 0.9567, 0.02155, 0.9534, 0.02199, 0.9531, 0.02009, 0.9546, 0.0248, 0.9567, 0.01949, 0.9551, 0.02012, 0.9546, 0.01837, 0.9537, 0.01798, 0.9541, 0.01949, 0.9551, 0.0248, 0.9567, 0.02012, 0.9546, 0.01949, 0.9551, 0.02155, 0.9534, 0.01978, 0.9522, 0.02039, 0.9516, 0.02199, 0.9531, 0.3467, 0.5894, 0.3467, 0.5919, 0.3447, 0.5906, 0.3456, 0.5883, 0.3467, 0.5894, 0.3447, 0.5906, 0.3451, 0.5936, 0.3435, 0.5934, 0.3447, 0.5906, 0.3467, 0.5919, 0.3451, 0.5936, 0.3447, 0.5906, 0.3423, 0.59, 0.3439, 0.5883, 0.3447, 0.5906, 0.3439, 0.5883, 0.3456, 0.5883, 0.3447, 0.5906, 0.3423, 0.5925, 0.3423, 0.59, 0.3447, 0.5906, 0.3435, 0.5934, 0.3423, 0.5925, 0.3447, 0.5906, 0.02229, 0.9611, 0.02166, 0.9644, 0.02005, 0.9599, 0.02588, 0.955, 0.02556, 0.9581, 0.0248, 0.9567, 0.02556, 0.9581, 0.02229, 0.9611, 0.02005, 0.9599, 0.0248, 0.9567, 0.02153, 0.964, 0.02299, 0.9614, 0.02005, 0.9599, 0.02573, 0.9586, 0.02299, 0.9614, 0.02599, 0.9629, 0.02614, 0.9594, 0.5437, 0.1559, 0.5438, 0.1392, 0.5438, 0.1392, 0.5438, 0.1559, 0.5437, 0.1725, 0.5437, 0.1559, 0.5438, 0.1559, 0.5438, 0.1725, 0.5448, 0.1743, 0.5448, 0.1559, 0.5448, 0.1559, 0.5448, 0.1743, 0.5448, 0.1743, 0.5448, 0.1559, 0.5448, 0.1559, 0.5448, 0.1743, 0.5079, 0.1559, 0.5079, 0.1743, 0.5079, 0.1743, 0.5079, 0.1559, 0.5079, 0.1559, 0.5079, 0.1743, 0.5079, 0.1743, 0.5079, 0.1559, 0.5079, 0.1559, 0.5079, 0.1743, 0.5079, 0.1743, 0.5079, 0.1559, 0.509, 0.1725, 0.5437, 0.1725, 0.5438, 0.1725, 0.5089, 0.1725, 0.509, 0.1558, 0.509, 0.1725, 0.5089, 0.1725, 0.5089, 0.1559, 0.5448, 0.1743, 0.5448, 0.1743, 0.5448, 0.1559, 0.5448, 0.1559, 0.5448, 0.1743, 0.5448, 0.1743, 0.5448, 0.1559, 0.5448, 0.1559, 0.5079, 0.1559, 0.5079, 0.1559, 0.5079, 0.1743, 0.5079, 0.1743, 0.5079, 0.1559, 0.5079, 0.1559, 0.5079, 0.1743, 0.5079, 0.1743, 0.5079, 0.1559, 0.5079, 0.1559, 0.5079, 0.1743, 0.5079, 0.1743, 0.5079, 0.1374, 0.5079, 0.1559, 0.5079, 0.1559, 0.5079, 0.1374, 0.5448, 0.1374, 0.5079, 0.1374, 0.5079, 0.1374, 0.5448, 0.1374, 0.5079, 0.1743, 0.5448, 0.1743, 0.5448, 0.1743, 0.5079, 0.1743, 0.5448, 0.1559, 0.5448, 0.1374, 0.5448, 0.1374, 0.5448, 0.1559, 0.5448, 0.1559, 0.5448, 0.1559, 0.5448, 0.1559, 0.5448, 0.1559, 0.5448, 0.1743, 0.5448, 0.1743, 0.5448, 0.1743, 0.5448, 0.1743, 0.5448, 0.1743, 0.5448, 0.1559, 0.5448, 0.1559, 0.5448, 0.1743, 0.5448, 0.1559, 0.5448, 0.1559, 0.5448, 0.1559, 0.5448, 0.1559, 0.5448, 0.1743, 0.5448, 0.1743, 0.5448, 0.1743, 0.5448, 0.1743, 0.5079, 0.1743, 0.5079, 0.1743, 0.5079, 0.1743, 0.5079, 0.1743, 0.5079, 0.1559, 0.5079, 0.1559, 0.5079, 0.1559, 0.5079, 0.1559, 0.5079, 0.1743, 0.5079, 0.1743, 0.5079, 0.1743, 0.5079, 0.1743, 0.5079, 0.1559, 0.5079, 0.1559, 0.5079, 0.1559, 0.5079, 0.1559, 0.5079, 0.1559, 0.5079, 0.1743, 0.5079, 0.1743, 0.5079, 0.1559, 0.5079, 0.1743, 0.5079, 0.1743, 0.5079, 0.1743, 0.5079, 0.1743, 0.5079, 0.1559, 0.5079, 0.1559, 0.5079, 0.1559, 0.5079, 0.1559, 0.5089, 0.1392, 0.5089, 0.1559, 0.5079, 0.1559, 0.5079, 0.1374, 0.5438, 0.1392, 0.5089, 0.1392, 0.5079, 0.1374, 0.5448, 0.1374, 0.5438, 0.1725, 0.5438, 0.1559, 0.5448, 0.1559, 0.5448, 0.1743, 0.5089, 0.1725, 0.5438, 0.1725, 0.5448, 0.1743, 0.5079, 0.1743, 0.5089, 0.1559, 0.5089, 0.1725, 0.5079, 0.1743, 0.5079, 0.1559, 0.5438, 0.1559, 0.5438, 0.1392, 0.5448, 0.1374, 0.5448, 0.1559, 0.509, 0.1558, 0.509, 0.1392, 0.5079, 0.1374, 0.5079, 0.1559, 0.509, 0.1392, 0.5438, 0.1392, 0.5448, 0.1374, 0.5079, 0.1374, 0.5437, 0.1559, 0.5437, 0.1725, 0.5448, 0.1743, 0.5448, 0.1559, 0.5437, 0.1725, 0.509, 0.1725, 0.5079, 0.1743, 0.5448, 0.1743, 0.509, 0.1725, 0.509, 0.1558, 0.5079, 0.1559, 0.5079, 0.1743, 0.5438, 0.1392, 0.5437, 0.1559, 0.5448, 0.1559, 0.5448, 0.1374, 0.5438, 0.1392, 0.509, 0.1392, 0.5089, 0.1392, 0.5438, 0.1392, 0.509, 0.1392, 0.509, 0.1558, 0.5089, 0.1559, 0.5089, 0.1392, 0.5437, 0.1559, 0.5438, 0.1559, 0.5438, 0.1392, 0.5438, 0.1392, 0.5437, 0.1725, 0.5438, 0.1725, 0.5438, 0.1559, 0.5437, 0.1559, 0.5448, 0.1743, 0.5448, 0.1743, 0.5448, 0.1559, 0.5448, 0.1559, 0.5448, 0.1743, 0.5448, 0.1743, 0.5448, 0.1559, 0.5448, 0.1559, 0.5079, 0.1559, 0.5079, 0.1559, 0.5079, 0.1743, 0.5079, 0.1743, 0.5079, 0.1559, 0.5079, 0.1559, 0.5079, 0.1743, 0.5079, 0.1743, 0.5079, 0.1559, 0.5079, 0.1559, 0.5079, 0.1743, 0.5079, 0.1743, 0.509, 0.1725, 0.5089, 0.1725, 0.5438, 0.1725, 0.5437, 0.1725, 0.509, 0.1558, 0.5089, 0.1559, 0.5089, 0.1725, 0.509, 0.1725, 0.5448, 0.1743, 0.5448, 0.1559, 0.5448, 0.1559, 0.5448, 0.1743, 0.5448, 0.1743, 0.5448, 0.1559, 0.5448, 0.1559, 0.5448, 0.1743, 0.5079, 0.1559, 0.5079, 0.1743, 0.5079, 0.1743, 0.5079, 0.1559, 0.5079, 0.1559, 0.5079, 0.1743, 0.5079, 0.1743, 0.5079, 0.1559, 0.5079, 0.1559, 0.5079, 0.1743, 0.5079, 0.1743, 0.5079, 0.1559, 0.5079, 0.1374, 0.5079, 0.1374, 0.5079, 0.1559, 0.5079, 0.1559, 0.5448, 0.1374, 0.5448, 0.1374, 0.5079, 0.1374, 0.5079, 0.1374, 0.5079, 0.1743, 0.5079, 0.1743, 0.5448, 0.1743, 0.5448, 0.1743, 0.5448, 0.1559, 0.5448, 0.1559, 0.5448, 0.1374, 0.5448, 0.1374, 0.5448, 0.1559, 0.5448, 0.1559, 0.5448, 0.1559, 0.5448, 0.1559, 0.5448, 0.1743, 0.5448, 0.1743, 0.5448, 0.1743, 0.5448, 0.1743, 0.5448, 0.1559, 0.5448, 0.1559, 0.5448, 0.1559, 0.5448, 0.1559, 0.5448, 0.1743, 0.5448, 0.1743, 0.5448, 0.1743, 0.5448, 0.1743, 0.5079, 0.1743, 0.5079, 0.1743, 0.5079, 0.1743, 0.5079, 0.1743, 0.5079, 0.1559, 0.5079, 0.1559, 0.5079, 0.1559, 0.5079, 0.1559, 0.5079, 0.1743, 0.5079, 0.1743, 0.5079, 0.1743, 0.5079, 0.1743, 0.5079, 0.1559, 0.5079, 0.1559, 0.5079, 0.1559, 0.5079, 0.1559, 0.5079, 0.1559, 0.5079, 0.1559, 0.5079, 0.1743, 0.5079, 0.1743, 0.5079, 0.1743, 0.5079, 0.1743, 0.5079, 0.1743, 0.5079, 0.1743, 0.5079, 0.1559, 0.5079, 0.1559, 0.5079, 0.1559, 0.5079, 0.1559, 0.5089, 0.1392, 0.5079, 0.1374, 0.5079, 0.1559, 0.5089, 0.1559, 0.5438, 0.1392, 0.5448, 0.1374, 0.5079, 0.1374, 0.5089, 0.1392, 0.5438, 0.1725, 0.5448, 0.1743, 0.5448, 0.1559, 0.5438, 0.1559, 0.5089, 0.1725, 0.5079, 0.1743, 0.5448, 0.1743, 0.5438, 0.1725, 0.5089, 0.1559, 0.5079, 0.1559, 0.5079, 0.1743, 0.5089, 0.1725, 0.5438, 0.1559, 0.5448, 0.1559, 0.5448, 0.1374, 0.5438, 0.1392, 0.509, 0.1558, 0.5079, 0.1559, 0.5079, 0.1374, 0.509, 0.1392, 0.509, 0.1392, 0.5079, 0.1374, 0.5448, 0.1374, 0.5438, 0.1392, 0.5437, 0.1559, 0.5448, 0.1559, 0.5448, 0.1743, 0.5437, 0.1725, 0.5437, 0.1725, 0.5448, 0.1743, 0.5079, 0.1743, 0.509, 0.1725, 0.509, 0.1725, 0.5079, 0.1743, 0.5079, 0.1559, 0.509, 0.1558, 0.5438, 0.1392, 0.5448, 0.1374, 0.5448, 0.1559, 0.5437, 0.1559, 0.5438, 0.1392, 0.5438, 0.1392, 0.5089, 0.1392, 0.509, 0.1392, 0.509, 0.1392, 0.5089, 0.1392, 0.5089, 0.1559, 0.509, 0.1558, 0.7789, 0.9059, 0.7794, 0.906, 0.7755, 0.906, 0.7752, 0.906, 0.7893, 0.906, 0.7892, 0.9061, 0.7873, 0.9061, 0.7875, 0.906, 0.782, 0.9059, 0.782, 0.906, 0.7794, 0.906, 0.7789, 0.9059, 0.7915, 0.906, 0.7918, 0.906, 0.7892, 0.9061, 0.7893, 0.906, 0.7801, 0.9063, 0.7808, 0.9064, 0.779, 0.9064, 0.7775, 0.9063, 0.7891, 0.9064, 0.7877, 0.9064, 0.7863, 0.9064, 0.7868, 0.9063, 0.7818, 0.9062, 0.7821, 0.9063, 0.7808, 0.9064, 0.7801, 0.9063, 0.7938, 0.9063, 0.7952, 0.9064, 0.7877, 0.9064, 0.7891, 0.9064, 0.7789, 0.9059, 0.7752, 0.906, 0.7755, 0.906, 0.7794, 0.906, 0.7893, 0.906, 0.7875, 0.906, 0.7873, 0.9061, 0.7892, 0.9061, 0.782, 0.9059, 0.7789, 0.9059, 0.7794, 0.906, 0.782, 0.906, 0.7915, 0.906, 0.7893, 0.906, 0.7892, 0.9061, 0.7918, 0.906, 0.7801, 0.9063, 0.7775, 0.9063, 0.779, 0.9064, 0.7808, 0.9064, 0.7891, 0.9064, 0.7868, 0.9063, 0.7863, 0.9064, 0.7877, 0.9064, 0.7818, 0.9062, 0.7801, 0.9063, 0.7808, 0.9064, 0.7821, 0.9063, 0.7938, 0.9063, 0.7891, 0.9064, 0.7877, 0.9064, 0.7952, 0.9064, 0.7915, 0.906, 0.7893, 0.906, 0.7893, 0.906, 0.7915, 0.906, 0.7818, 0.9062, 0.7801, 0.9063, 0.7801, 0.9063, 0.7818, 0.9062, 0.7789, 0.9059, 0.7752, 0.906, 0.7752, 0.906, 0.7789, 0.9059, 0.782, 0.906, 0.782, 0.9059, 0.782, 0.9059, 0.782, 0.906, 0.7877, 0.9064, 0.7952, 0.9064, 0.7952, 0.9064, 0.7877, 0.9064, 0.7808, 0.9064, 0.7821, 0.9063, 0.7821, 0.9063, 0.7808, 0.9064, 0.782, 0.9059, 0.7789, 0.9059, 0.7789, 0.9059, 0.782, 0.9059, 0.7891, 0.9064, 0.7868, 0.9063, 0.7868, 0.9063, 0.7891, 0.9064, 0.7868, 0.9063, 0.7863, 0.9064, 0.7863, 0.9064, 0.7868, 0.9063, 0.779, 0.9064, 0.7808, 0.9064, 0.7808, 0.9064, 0.779, 0.9064, 0.7873, 0.9061, 0.7892, 0.9061, 0.7892, 0.9061, 0.7873, 0.9061, 0.7892, 0.9061, 0.7918, 0.906, 0.7918, 0.906, 0.7892, 0.9061, 0.7755, 0.906, 0.7794, 0.906, 0.7794, 0.906, 0.7755, 0.906, 0.7801, 0.9063, 0.7775, 0.9063, 0.7775, 0.9063, 0.7801, 0.9063, 0.7875, 0.906, 0.7873, 0.9061, 0.7873, 0.9061, 0.7875, 0.906, 0.7794, 0.906, 0.782, 0.906, 0.782, 0.906, 0.7794, 0.906, 0.7893, 0.906, 0.7875, 0.906, 0.7875, 0.906, 0.7893, 0.906, 0.7863, 0.9064, 0.7877, 0.9064, 0.7877, 0.9064, 0.7863, 0.9064, 0.7821, 0.9063, 0.7818, 0.9062, 0.7818, 0.9062, 0.7821, 0.9063, 0.7938, 0.9063, 0.7891, 0.9064, 0.7891, 0.9064, 0.7938, 0.9063, 0.026, 0.9548, 0.02573, 0.9586, 0.02614, 0.9594, 0.02677, 0.9537, 0.0221, 0.9656, 0.01907, 0.9621, 0.02166, 0.9644, 0.02005, 0.9599, 0.01907, 0.9621, 0.02153, 0.964])
me_mhead2.materials.append(mat_material_001)
me_mhead2.update()

# ---- objects
ob_mhead2 = bpy.data.objects.new('mhead2', me_mhead2)

# ---- transforms, parenting, visibility, modifiers, constraints
ob_mhead2.location = (0.000204, -0.0007684, 0.0002656)
ob_mhead2.rotation_euler = (1.571, 0.0, 0.0)
ob_mhead2.scale = (1.105, 1.063, 1.0)

# ---- collection membership
scene.collection.objects.link(ob_mhead2)

# ---- scene / render settings (as saved in the file)
scene.frame_start = 1; scene.frame_end = 250; scene.frame_set(1)
scene.render.engine = 'BLENDER_EEVEE_NEXT'
scene.cycles.sampling_pattern = 'TABULATED_SOBOL'
scene.eevee.ray_tracing_options.trace_max_roughness = 0.0
bpy.context.view_layer.update()

# ---- added for rendering (the .blend has no active camera and no usable light): camera, sun
cam_auto = bpy.data.cameras.new('AutoCamera')
cam_auto.lens = 50.0
cam_auto.sensor_width = 36.0
cam_auto.clip_end = 1000.0
ob_auto_camera = bpy.data.objects.new('AutoCamera', cam_auto)
scene.collection.objects.link(ob_auto_camera)
ob_auto_camera.location = (0.409898, -0.496001, 0.310263)
ob_auto_camera.rotation_euler = (1.09748, -7.21219e-08, 0.694738)
scene.camera = ob_auto_camera
light_auto_sun = bpy.data.lights.new('AutoSun', 'SUN')
light_auto_sun.energy = 3.0
light_auto_sun.angle = 0.0523599
ob_auto_sun = bpy.data.objects.new('AutoSun', light_auto_sun)
scene.collection.objects.link(ob_auto_sun)
ob_auto_sun.rotation_euler = (0.872665, 0.174533, 0.523599)
bpy.context.view_layer.update()
